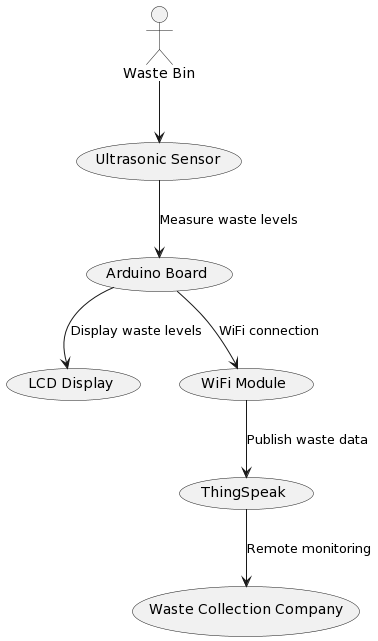

The diagram above was rendered by PlantUML. Its source (embedded in the PNG):
@startuml
:Waste Bin: --> (Ultrasonic Sensor)
(Ultrasonic Sensor) --> (Arduino Board): Measure waste levels
(Arduino Board) --> (LCD Display): Display waste levels
(Arduino Board) --> (WiFi Module): WiFi connection
(WiFi Module) --> (ThingSpeak): Publish waste data
(ThingSpeak) --> (Waste Collection Company): Remote monitoring
@enduml